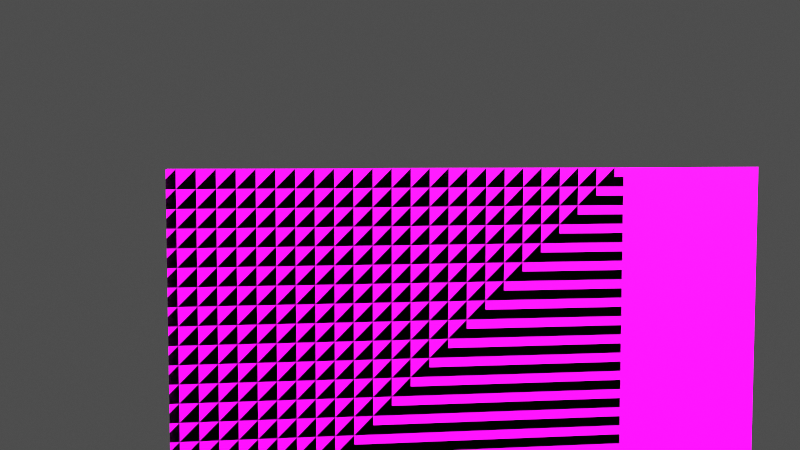 # Source: RY_PlayerRigBlend1.blend  (saved by Blender 4.3.34; exported with 4.5.12 LTS)
import bpy
from mathutils import Matrix  # noqa: F401  (used for matrix-valued properties, if any)

bpy.ops.wm.read_factory_settings(use_empty=True)
scene = bpy.context.scene
scene.name = 'Scene'

# ---- collections
col_new_stuff = bpy.data.collections.new('new stuff'); scene.collection.children.link(col_new_stuff)
col_old = bpy.data.collections.new('old'); scene.collection.children.link(col_old)

# ---- images (referenced by path relative to the original .blend; pixels are not part of the script)
import os
ASSET_DIR = os.environ.get("B2B_ASSET_DIR", "")  # directory of the original .blend (textures are referenced by path, not embedded)
HERE = os.path.dirname(os.path.abspath(__file__))  # packed textures are extracted next to this script under _unpacked/

def load_image(name, relpath, width, height, colorspace="sRGB"):
    """Load a texture the original file referenced (path relative to the .blend, or extracted next to this script)."""
    p = next((c for c in (os.path.join(HERE, relpath), os.path.join(ASSET_DIR, relpath)) if relpath and os.path.exists(c)), "")
    if p:
        img = bpy.data.images.load(p, check_existing=True)
        img.name = name
    else:  # same state as the original file: an image datablock whose file is absent (Cycles renders it pink)
        img = bpy.data.images.new(name, width, height)
        img.source = "FILE"
        img.filepath = "//" + (relpath or name)
    img.colorspace_settings.name = colorspace
    return img
img_city_exr_001 = load_image('city.exr.001', 'city.exr', 1024, 1024, 'Linear Rec.709')
img_courtyard_exr_001 = load_image('courtyard.exr.001', 'courtyard.exr', 1024, 1024, 'Linear Rec.709')
img_forest_exr_001 = load_image('forest.exr.001', 'forest.exr', 1024, 1024, 'Linear Rec.709')
img_interior_exr_001 = load_image('interior.exr.001', 'interior.exr', 1024, 1024, 'Linear Rec.709')
img_night_exr_001 = load_image('night.exr.001', 'night.exr', 1024, 1024, 'Linear Rec.709')
img_studio_exr_001 = load_image('studio.exr.001', 'studio.exr', 1024, 1024, 'Linear Rec.709')
img_sunrise_exr_001 = load_image('sunrise.exr.001', 'sunrise.exr', 1024, 1024, 'Linear Rec.709')
img_sunset_exr_001 = load_image('sunset.exr.001', 'sunset.exr', 1024, 1024, 'Linear Rec.709')
img_xavier_arm_png = load_image('Xavier-arm.png', 'Xavier-arm.png', 1024, 1024, 'sRGB')
img_xavier_body_png = load_image('Xavier-body.png', 'Xavier-body.png', 1024, 1024, 'sRGB')
img_xavier_head_png = load_image('Xavier-head.png', 'Xavier-head.png', 1024, 1024, 'sRGB')
img_blueryan_arm_png = load_image('blueRyan-arm.png', 'blueRyan-arm.png', 1024, 1024, 'sRGB')
img_blueryan_body_png = load_image('blueRyan-body.png', 'blueRyan-body.png', 1024, 1024, 'sRGB')
img_blueryan_head_png = load_image('blueRyan-head.png', 'blueRyan-head.png', 1024, 1024, 'sRGB')
img_cameron_arm_png = load_image('Cameron-arm.png', 'Cameron-arm.png', 1024, 1024, 'sRGB')
img_cameron_body_png = load_image('Cameron-body.png', 'Cameron-body.png', 1024, 1024, 'sRGB')
img_cameron_head_png = load_image('Cameron-head.png', 'Cameron-head.png', 1024, 1024, 'sRGB')
img_cameron_leg_left_png = load_image('Cameron-leg-left.png', 'Cameron-leg-left.png', 1024, 1024, 'sRGB')
img_cameron_leg_right_png = load_image('Cameron-leg-right.png', 'Cameron-leg-right.png', 1024, 1024, 'sRGB')
img_edgar_arm_png = load_image('edgar-arm.png', 'edgar-arm.png', 1024, 1024, 'sRGB')
img_edgar_body_png = load_image('edgar-body.png', 'edgar-body.png', 1024, 1024, 'sRGB')
img_edgar_head_png = load_image('edgar-head.png', 'edgar-head.png', 1024, 1024, 'sRGB')
img_jonathan_arm_png = load_image('Jonathan-arm.png', 'Jonathan-arm.png', 1024, 1024, 'sRGB')
img_jonathan_body_png = load_image('Jonathan-body.png', 'Jonathan-body.png', 1024, 1024, 'sRGB')
img_jonathan_head_png = load_image('Jonathan-head.png', 'Jonathan-head.png', 1024, 1024, 'sRGB')
img_luke_arm_png = load_image('Luke-arm.png', 'Luke-arm.png', 1024, 1024, 'sRGB')
img_luke_body_png = load_image('Luke-body.png', 'Luke-body.png', 1024, 1024, 'sRGB')
img_luke_head_png = load_image('Luke-head.png', 'Luke-head.png', 1024, 1024, 'sRGB')
img_redryan_arm_png = load_image('RedRyan-arm.png', 'RedRyan-arm.png', 1024, 1024, 'sRGB')
img_redryan_body_png = load_image('RedRyan-body.png', 'RedRyan-body.png', 1024, 1024, 'sRGB')
img_redryan_head_png = load_image('RedRyan-head.png', 'RedRyan-head.png', 1024, 1024, 'sRGB')
img_redryan_hand_png = load_image('RedRyan-Hand.png', 'RedRyan-Hand.png', 1024, 1024, 'sRGB')

# ---- materials (node trees are filled in below, after node groups)
mat_xavier_arm = bpy.data.materials.new('Xavier-arm')
mat_xavier_body = bpy.data.materials.new('Xavier-body')
mat_xavier_head = bpy.data.materials.new('Xavier-head')
mat_blueryan_arm = bpy.data.materials.new('blueRyan-arm')
mat_blueryan_body = bpy.data.materials.new('blueRyan-body')
mat_blueryan_head = bpy.data.materials.new('blueRyan-head')
mat_cameron_arm = bpy.data.materials.new('Cameron-arm')
mat_cameron_body = bpy.data.materials.new('Cameron-body')
mat_cameron_head = bpy.data.materials.new('Cameron-head')
mat_cameron_leg_left = bpy.data.materials.new('Cameron-leg-left')
mat_cameron_leg_right = bpy.data.materials.new('Cameron-leg-right')
mat_edgar_arm = bpy.data.materials.new('edgar-arm')
mat_edgar_body = bpy.data.materials.new('edgar-body')
mat_edgar_head = bpy.data.materials.new('edgar-head')
mat_jonathan_arm = bpy.data.materials.new('Jonathan-arm')
mat_jonathan_body = bpy.data.materials.new('Jonathan-body')
mat_jonathan_head = bpy.data.materials.new('Jonathan-head')
mat_luke_arm = bpy.data.materials.new('Luke-arm')
mat_luke_body = bpy.data.materials.new('Luke-body')
mat_luke_head = bpy.data.materials.new('Luke-head')
mat_redryan_arm = bpy.data.materials.new('RedRyan-arm')
mat_redryan_body = bpy.data.materials.new('RedRyan-body')
mat_redryan_head = bpy.data.materials.new('RedRyan-head')
mat_arm = bpy.data.materials.new('arm')
mat_face = bpy.data.materials.new('face')
mat_torso = bpy.data.materials.new('torso')

# ---- node groups
ng_changeworldshader = bpy.data.node_groups.new('ChangeWorldShader', 'ShaderNodeTree')
_s = ng_changeworldshader.interface.new_socket(name='Background', in_out='OUTPUT', socket_type='NodeSocketShader')
_s = ng_changeworldshader.interface.new_socket(name='TextureSwapLvls', in_out='INPUT', socket_type='NodeSocketVector')
_s.min_value = 0.0
_s.max_value = 1.0
_s = ng_changeworldshader.interface.new_socket(name='Vector', in_out='INPUT', socket_type='NodeSocketVector')
_s.hide_value = True
_s = ng_changeworldshader.interface.new_socket(name='UseEnvironment', in_out='INPUT', socket_type='NodeSocketFloat')
_s.subtype = 'FACTOR'
_s.min_value = 0.0
_s.max_value = 1.1
_s = ng_changeworldshader.interface.new_socket(name='BackgroundColour', in_out='INPUT', socket_type='NodeSocketColor')
_s = ng_changeworldshader.interface.new_socket(name='Strength', in_out='INPUT', socket_type='NodeSocketFloat')
_s.default_value = 1.0
_s.min_value = 0.0
_s.max_value = 1e+06
_s = ng_changeworldshader.interface.new_socket(name='UseDiffuse', in_out='INPUT', socket_type='NodeSocketFloat')
_s.default_value = 1.0
_s.min_value = 0.0
_s.max_value = 1.0
_N = ng_changeworldshader.nodes; _L = ng_changeworldshader.links
n0 = _N.new('ShaderNodeTexEnvironment'); n0.name = 'Environment Texture.008'; n0.location = (-400, 440)
n0.hide = True
n0.image = img_city_exr_001
n1 = _N.new('ShaderNodeTexEnvironment'); n1.name = 'Environment Texture.009'; n1.location = (-400, 400)
n1.hide = True
n1.image = img_courtyard_exr_001
n2 = _N.new('ShaderNodeTexEnvironment'); n2.name = 'Environment Texture.010'; n2.location = (-400, 360)
n2.hide = True
n2.image = img_forest_exr_001
n3 = _N.new('ShaderNodeTexEnvironment'); n3.name = 'Environment Texture.011'; n3.location = (-400, 320)
n3.hide = True
n3.image = img_interior_exr_001
n4 = _N.new('ShaderNodeTexEnvironment'); n4.name = 'Environment Texture.012'; n4.location = (-400, 280)
n4.hide = True
n4.image = img_night_exr_001
n5 = _N.new('ShaderNodeTexEnvironment'); n5.name = 'Environment Texture.013'; n5.location = (-400, 240)
n5.hide = True
n5.image = img_studio_exr_001
n6 = _N.new('ShaderNodeTexEnvironment'); n6.name = 'Environment Texture.014'; n6.location = (-400, 200)
n6.hide = True
n6.image = img_sunrise_exr_001
n7 = _N.new('ShaderNodeTexEnvironment'); n7.name = 'Environment Texture.015'; n7.location = (-400, 160)
n7.hide = True
n7.image = img_sunset_exr_001
n8 = _N.new('NodeGroupInput'); n8.name = 'Group Input'; n8.location = (-720, 380)
n9 = _N.new('ShaderNodeBackground'); n9.name = 'Background.008'; n9.location = (1000, 300)
n10 = _N.new('NodeReroute'); n10.name = 'Reroute'; n10.location = (-400, 80)
n10.width = 10
n10.socket_idname = 'NodeSocketFloat'
n11 = _N.new('NodeReroute'); n11.name = 'Reroute.004'; n11.location = (360, 80)
n11.width = 10
n11.socket_idname = 'NodeSocketFloat'
n12 = _N.new('NodeReroute'); n12.name = 'Reroute.010'; n12.location = (-480, 280)
n12.width = 10
n12.socket_idname = 'NodeSocketVector'
n13 = _N.new('ShaderNodeMix'); n13.name = 'Mix'; n13.location = (-20, 420)
n13.hide = True
n13.data_type = 'RGBA'
n14 = _N.new('ShaderNodeMix'); n14.name = 'Mix.001'; n14.location = (-20, 340)
n14.hide = True
n14.data_type = 'RGBA'
n15 = _N.new('ShaderNodeMix'); n15.name = 'Mix.002'; n15.location = (220, 380)
n15.hide = True
n15.data_type = 'RGBA'
n16 = _N.new('ShaderNodeMix'); n16.name = 'Mix.004'; n16.location = (-20, 180)
n16.hide = True
n16.data_type = 'RGBA'
n17 = _N.new('ShaderNodeMix'); n17.name = 'Mix.005'; n17.location = (220, 220)
n17.hide = True
n17.data_type = 'RGBA'
n18 = _N.new('ShaderNodeMix'); n18.name = 'Mix.006'; n18.location = (420, 300)
n18.hide = True
n18.data_type = 'RGBA'
n19 = _N.new('ShaderNodeMix'); n19.name = 'Mix.003'; n19.location = (-20, 260)
n19.hide = True
n19.data_type = 'RGBA'
n20 = _N.new('NodeGroupOutput'); n20.name = 'Group Output'; n20.location = (1180, 300)
n21 = _N.new('NodeReroute'); n21.name = 'Reroute.018'; n21.location = (120, 480)
n21.width = 10
n21.socket_idname = 'NodeSocketFloat'
n22 = _N.new('NodeReroute'); n22.name = 'Reroute.021'; n22.location = (360, 500)
n22.width = 10
n22.socket_idname = 'NodeSocketFloat'
n23 = _N.new('NodeReroute'); n23.name = 'Reroute.022'; n23.location = (-160, 460)
n23.width = 10
n23.socket_idname = 'NodeSocketFloat'
n24 = _N.new('NodeReroute'); n24.name = 'Reroute.025'; n24.location = (160, 300)
n24.width = 10
n24.socket_idname = 'NodeSocketFloat'
n25 = _N.new('NodeReroute'); n25.name = 'Reroute.026'; n25.location = (-100, 300)
n25.width = 10
n25.socket_idname = 'NodeSocketFloat'
n26 = _N.new('NodeReroute'); n26.name = 'Reroute.005'; n26.location = (-400, 100)
n26.width = 10
n27 = _N.new('NodeReroute'); n27.name = 'Reroute.014'; n27.location = (360, 100)
n27.width = 10
n28 = _N.new('ShaderNodeMath'); n28.name = 'Math'; n28.location = (440, 260)
n28.hide = True
n28.operation = 'GREATER_THAN'
n28.inputs[1].default_value = 1.0
n29 = _N.new('NodeReroute'); n29.name = 'Reroute.016'; n29.location = (-400, 120)
n29.width = 10
n29.socket_idname = 'NodeSocketFloatFactor'
n30 = _N.new('NodeReroute'); n30.name = 'Reroute.017'; n30.location = (360, 120)
n30.width = 10
n30.socket_idname = 'NodeSocketFloatFactor'
n31 = _N.new('ShaderNodeMix'); n31.name = 'Mix.008'; n31.location = (820, 260)
n31.label = 'useHDRIorRGB'
n31.hide = True
n31.data_type = 'RGBA'
n32 = _N.new('ShaderNodeLightPath'); n32.name = 'Light Path.001'; n32.location = (440, 220)
n32.hide = True
n33 = _N.new('ShaderNodeMix'); n33.name = 'Mix.009'; n33.location = (640, 220)
n33.hide = True
n33.data_type = 'RGBA'
n34 = _N.new('ShaderNodeSeparateXYZ'); n34.name = 'Separate XYZ'; n34.location = (-400, 500)
n34.hide = True
_L.new(n12.outputs[0], n0.inputs[0])
_L.new(n12.outputs[0], n2.inputs[0])
_L.new(n12.outputs[0], n4.inputs[0])
_L.new(n12.outputs[0], n5.inputs[0])
_L.new(n12.outputs[0], n6.inputs[0])
_L.new(n12.outputs[0], n7.inputs[0])
_L.new(n10.outputs[0], n11.inputs[0])
_L.new(n8.outputs[4], n10.inputs[0])
_L.new(n8.outputs[1], n12.inputs[0])
_L.new(n12.outputs[0], n1.inputs[0])
_L.new(n12.outputs[0], n3.inputs[0])
_L.new(n9.outputs[0], n20.inputs[0])
_L.new(n0.outputs[0], n13.inputs[6])
_L.new(n1.outputs[0], n13.inputs[7])
_L.new(n2.outputs[0], n14.inputs[6])
_L.new(n3.outputs[0], n14.inputs[7])
_L.new(n4.outputs[0], n19.inputs[6])
_L.new(n5.outputs[0], n19.inputs[7])
_L.new(n6.outputs[0], n16.inputs[6])
_L.new(n7.outputs[0], n16.inputs[7])
_L.new(n13.outputs[2], n15.inputs[6])
_L.new(n14.outputs[2], n15.inputs[7])
_L.new(n19.outputs[2], n17.inputs[6])
_L.new(n16.outputs[2], n17.inputs[7])
_L.new(n15.outputs[2], n18.inputs[6])
_L.new(n17.outputs[2], n18.inputs[7])
_L.new(n22.outputs[0], n18.inputs[0])
_L.new(n21.outputs[0], n24.inputs[0])
_L.new(n23.outputs[0], n25.inputs[0])
_L.new(n25.outputs[0], n13.inputs[0])
_L.new(n25.outputs[0], n14.inputs[0])
_L.new(n25.outputs[0], n19.inputs[0])
_L.new(n25.outputs[0], n16.inputs[0])
_L.new(n24.outputs[0], n15.inputs[0])
_L.new(n24.outputs[0], n17.inputs[0])
_L.new(n8.outputs[3], n26.inputs[0])
_L.new(n26.outputs[0], n27.inputs[0])
_L.new(n8.outputs[2], n29.inputs[0])
_L.new(n30.outputs[0], n28.inputs[0])
_L.new(n29.outputs[0], n30.inputs[0])
_L.new(n28.outputs[0], n31.inputs[0])
_L.new(n18.outputs[2], n31.inputs[6])
_L.new(n32.outputs[0], n33.inputs[0])
_L.new(n33.outputs[2], n31.inputs[7])
_L.new(n31.outputs[2], n9.inputs[0])
_L.new(n11.outputs[0], n9.inputs[1])
_L.new(n18.outputs[2], n33.inputs[6])
_L.new(n27.outputs[0], n33.inputs[7])
_L.new(n34.outputs[2], n23.inputs[0])
_L.new(n34.outputs[1], n21.inputs[0])
_L.new(n34.outputs[0], n22.inputs[0])
_L.new(n8.outputs[0], n34.inputs[0])
n20.is_active_output = True

# ---- material node trees
mat_xavier_arm.use_nodes = True; mat_xavier_arm.node_tree.nodes.clear()
_N = mat_xavier_arm.node_tree.nodes; _L = mat_xavier_arm.node_tree.links
n0 = _N.new('ShaderNodeOutputMaterial'); n0.name = 'Material Output'; n0.location = (300, 300)
n1 = _N.new('ShaderNodeTexImage'); n1.name = 'Image Texture'; n1.location = (-200, 300)
n1.image = img_xavier_arm_png
n1.interpolation = 'Closest'
n1.extension = 'CLIP'
n2 = _N.new('ShaderNodeBsdfPrincipled'); n2.name = 'Principled BSDF'; n2.location = (0, 300)
_L.new(n1.outputs[0], n2.inputs[0])
_L.new(n1.outputs[1], n2.inputs[4])
_L.new(n2.outputs[0], n0.inputs[0])
n0.is_active_output = True
mat_xavier_body.use_nodes = True; mat_xavier_body.node_tree.nodes.clear()
_N = mat_xavier_body.node_tree.nodes; _L = mat_xavier_body.node_tree.links
n0 = _N.new('ShaderNodeOutputMaterial'); n0.name = 'Material Output'; n0.location = (300, 300)
n1 = _N.new('ShaderNodeTexImage'); n1.name = 'Image Texture'; n1.location = (-200, 300)
n1.image = img_xavier_body_png
n1.interpolation = 'Closest'
n1.extension = 'CLIP'
n2 = _N.new('ShaderNodeBsdfPrincipled'); n2.name = 'Principled BSDF'; n2.location = (0, 300)
_L.new(n1.outputs[0], n2.inputs[0])
_L.new(n1.outputs[1], n2.inputs[4])
_L.new(n2.outputs[0], n0.inputs[0])
n0.is_active_output = True
mat_xavier_head.use_nodes = True; mat_xavier_head.node_tree.nodes.clear()
_N = mat_xavier_head.node_tree.nodes; _L = mat_xavier_head.node_tree.links
n0 = _N.new('ShaderNodeOutputMaterial'); n0.name = 'Material Output'; n0.location = (323, 300)
n1 = _N.new('ShaderNodeTexImage'); n1.name = 'Image Texture'; n1.location = (-200, 300)
n1.image = img_xavier_head_png
n1.interpolation = 'Closest'
n1.extension = 'CLIP'
n2 = _N.new('ShaderNodeBsdfPrincipled'); n2.name = 'Principled BSDF'; n2.location = (0, 300)
_L.new(n1.outputs[0], n2.inputs[0])
_L.new(n1.outputs[1], n2.inputs[4])
_L.new(n2.outputs[0], n0.inputs[0])
n0.is_active_output = True
mat_blueryan_arm.use_nodes = True; mat_blueryan_arm.node_tree.nodes.clear()
_N = mat_blueryan_arm.node_tree.nodes; _L = mat_blueryan_arm.node_tree.links
n0 = _N.new('ShaderNodeOutputMaterial'); n0.name = 'Material Output'; n0.location = (323, 300)
n1 = _N.new('ShaderNodeTexImage'); n1.name = 'Image Texture'; n1.location = (-257, 300)
n1.image = img_blueryan_arm_png
n1.interpolation = 'Closest'
n1.extension = 'CLIP'
n2 = _N.new('ShaderNodeBsdfPrincipled'); n2.name = 'Principled BSDF'; n2.location = (33, 300)
_L.new(n1.outputs[0], n2.inputs[0])
_L.new(n1.outputs[1], n2.inputs[4])
_L.new(n2.outputs[0], n0.inputs[0])
n0.is_active_output = True
mat_blueryan_body.use_nodes = True; mat_blueryan_body.node_tree.nodes.clear()
_N = mat_blueryan_body.node_tree.nodes; _L = mat_blueryan_body.node_tree.links
n0 = _N.new('ShaderNodeOutputMaterial'); n0.name = 'Material Output'; n0.location = (300, 300)
n1 = _N.new('ShaderNodeTexImage'); n1.name = 'Image Texture'; n1.location = (-200, 300)
n1.image = img_blueryan_body_png
n1.interpolation = 'Closest'
n1.extension = 'CLIP'
n2 = _N.new('ShaderNodeBsdfPrincipled'); n2.name = 'Principled BSDF'; n2.location = (0, 300)
_L.new(n1.outputs[0], n2.inputs[0])
_L.new(n1.outputs[1], n2.inputs[4])
_L.new(n2.outputs[0], n0.inputs[0])
n0.is_active_output = True
mat_blueryan_head.use_nodes = True; mat_blueryan_head.node_tree.nodes.clear()
_N = mat_blueryan_head.node_tree.nodes; _L = mat_blueryan_head.node_tree.links
n0 = _N.new('ShaderNodeOutputMaterial'); n0.name = 'Material Output'; n0.location = (323, 300)
n1 = _N.new('ShaderNodeTexImage'); n1.name = 'Image Texture'; n1.location = (-200, 300)
n1.image = img_blueryan_head_png
n1.interpolation = 'Closest'
n1.extension = 'CLIP'
n2 = _N.new('ShaderNodeBsdfPrincipled'); n2.name = 'Principled BSDF'; n2.location = (0, 300)
_L.new(n1.outputs[0], n2.inputs[0])
_L.new(n1.outputs[1], n2.inputs[4])
_L.new(n2.outputs[0], n0.inputs[0])
n0.is_active_output = True
mat_cameron_arm.use_nodes = True; mat_cameron_arm.node_tree.nodes.clear()
_N = mat_cameron_arm.node_tree.nodes; _L = mat_cameron_arm.node_tree.links
n0 = _N.new('ShaderNodeOutputMaterial'); n0.name = 'Material Output'; n0.location = (300, 300)
n1 = _N.new('ShaderNodeTexImage'); n1.name = 'Image Texture'; n1.location = (-200, 300)
n1.image = img_cameron_arm_png
n1.interpolation = 'Closest'
n1.extension = 'CLIP'
n2 = _N.new('ShaderNodeBsdfPrincipled'); n2.name = 'Principled BSDF'; n2.location = (0, 300)
_L.new(n1.outputs[0], n2.inputs[0])
_L.new(n1.outputs[1], n2.inputs[4])
_L.new(n2.outputs[0], n0.inputs[0])
n0.is_active_output = True
mat_cameron_body.use_nodes = True; mat_cameron_body.node_tree.nodes.clear()
_N = mat_cameron_body.node_tree.nodes; _L = mat_cameron_body.node_tree.links
n0 = _N.new('ShaderNodeOutputMaterial'); n0.name = 'Material Output'; n0.location = (323, 300)
n1 = _N.new('ShaderNodeTexImage'); n1.name = 'Image Texture'; n1.location = (-257, 300)
n1.image = img_cameron_body_png
n1.interpolation = 'Closest'
n1.extension = 'CLIP'
n2 = _N.new('ShaderNodeBsdfPrincipled'); n2.name = 'Principled BSDF'; n2.location = (33, 300)
_L.new(n1.outputs[0], n2.inputs[0])
_L.new(n1.outputs[1], n2.inputs[4])
_L.new(n2.outputs[0], n0.inputs[0])
n0.is_active_output = True
mat_cameron_head.use_nodes = True; mat_cameron_head.node_tree.nodes.clear()
_N = mat_cameron_head.node_tree.nodes; _L = mat_cameron_head.node_tree.links
n0 = _N.new('ShaderNodeOutputMaterial'); n0.name = 'Material Output'; n0.location = (300, 300)
n1 = _N.new('ShaderNodeTexImage'); n1.name = 'Image Texture'; n1.location = (-200, 300)
n1.image = img_cameron_head_png
n1.interpolation = 'Closest'
n1.extension = 'CLIP'
n2 = _N.new('ShaderNodeBsdfPrincipled'); n2.name = 'Principled BSDF'; n2.location = (0, 300)
_L.new(n1.outputs[0], n2.inputs[0])
_L.new(n1.outputs[1], n2.inputs[4])
_L.new(n2.outputs[0], n0.inputs[0])
n0.is_active_output = True
mat_cameron_leg_left.use_nodes = True; mat_cameron_leg_left.node_tree.nodes.clear()
_N = mat_cameron_leg_left.node_tree.nodes; _L = mat_cameron_leg_left.node_tree.links
n0 = _N.new('ShaderNodeOutputMaterial'); n0.name = 'Material Output'; n0.location = (300, 300)
n1 = _N.new('ShaderNodeTexImage'); n1.name = 'Image Texture'; n1.location = (-200, 300)
n1.image = img_cameron_leg_left_png
n1.interpolation = 'Closest'
n1.extension = 'CLIP'
n2 = _N.new('ShaderNodeBsdfPrincipled'); n2.name = 'Principled BSDF'; n2.location = (0, 300)
_L.new(n1.outputs[0], n2.inputs[0])
_L.new(n1.outputs[1], n2.inputs[4])
_L.new(n2.outputs[0], n0.inputs[0])
n0.is_active_output = True
mat_cameron_leg_right.use_nodes = True; mat_cameron_leg_right.node_tree.nodes.clear()
_N = mat_cameron_leg_right.node_tree.nodes; _L = mat_cameron_leg_right.node_tree.links
n0 = _N.new('ShaderNodeOutputMaterial'); n0.name = 'Material Output'; n0.location = (300, 300)
n1 = _N.new('ShaderNodeTexImage'); n1.name = 'Image Texture'; n1.location = (-200, 300)
n1.image = img_cameron_leg_right_png
n1.interpolation = 'Closest'
n1.extension = 'CLIP'
n2 = _N.new('ShaderNodeBsdfPrincipled'); n2.name = 'Principled BSDF'; n2.location = (0, 300)
_L.new(n1.outputs[0], n2.inputs[0])
_L.new(n1.outputs[1], n2.inputs[4])
_L.new(n2.outputs[0], n0.inputs[0])
n0.is_active_output = True
mat_edgar_arm.use_nodes = True; mat_edgar_arm.node_tree.nodes.clear()
_N = mat_edgar_arm.node_tree.nodes; _L = mat_edgar_arm.node_tree.links
n0 = _N.new('ShaderNodeOutputMaterial'); n0.name = 'Material Output'; n0.location = (300, 300)
n1 = _N.new('ShaderNodeTexImage'); n1.name = 'Image Texture'; n1.location = (-200, 300)
n1.image = img_edgar_arm_png
n1.interpolation = 'Closest'
n1.extension = 'CLIP'
n2 = _N.new('ShaderNodeBsdfPrincipled'); n2.name = 'Principled BSDF'; n2.location = (0, 300)
_L.new(n1.outputs[0], n2.inputs[0])
_L.new(n1.outputs[1], n2.inputs[4])
_L.new(n2.outputs[0], n0.inputs[0])
n0.is_active_output = True
mat_edgar_body.use_nodes = True; mat_edgar_body.node_tree.nodes.clear()
_N = mat_edgar_body.node_tree.nodes; _L = mat_edgar_body.node_tree.links
n0 = _N.new('ShaderNodeOutputMaterial'); n0.name = 'Material Output'; n0.location = (300, 300)
n1 = _N.new('ShaderNodeTexImage'); n1.name = 'Image Texture'; n1.location = (-200, 300)
n1.image = img_edgar_body_png
n1.interpolation = 'Closest'
n1.extension = 'CLIP'
n2 = _N.new('ShaderNodeBsdfPrincipled'); n2.name = 'Principled BSDF'; n2.location = (0, 300)
_L.new(n1.outputs[0], n2.inputs[0])
_L.new(n1.outputs[1], n2.inputs[4])
_L.new(n2.outputs[0], n0.inputs[0])
n0.is_active_output = True
mat_edgar_head.use_nodes = True; mat_edgar_head.node_tree.nodes.clear()
_N = mat_edgar_head.node_tree.nodes; _L = mat_edgar_head.node_tree.links
n0 = _N.new('ShaderNodeOutputMaterial'); n0.name = 'Material Output'; n0.location = (263, 300)
n1 = _N.new('ShaderNodeTexImage'); n1.name = 'Image Texture'; n1.location = (-200, 300)
n1.image = img_edgar_head_png
n1.interpolation = 'Closest'
n1.extension = 'CLIP'
n2 = _N.new('ShaderNodeBsdfPrincipled'); n2.name = 'Principled BSDF'; n2.location = (0, 300)
_L.new(n1.outputs[0], n2.inputs[0])
_L.new(n1.outputs[1], n2.inputs[4])
_L.new(n2.outputs[0], n0.inputs[0])
n0.is_active_output = True
mat_jonathan_arm.use_nodes = True; mat_jonathan_arm.node_tree.nodes.clear()
_N = mat_jonathan_arm.node_tree.nodes; _L = mat_jonathan_arm.node_tree.links
n0 = _N.new('ShaderNodeOutputMaterial'); n0.name = 'Material Output'; n0.location = (300, 300)
n1 = _N.new('ShaderNodeTexImage'); n1.name = 'Image Texture'; n1.location = (-200, 300)
n1.image = img_jonathan_arm_png
n1.interpolation = 'Closest'
n1.extension = 'CLIP'
n2 = _N.new('ShaderNodeBsdfPrincipled'); n2.name = 'Principled BSDF'; n2.location = (0, 300)
_L.new(n1.outputs[0], n2.inputs[0])
_L.new(n1.outputs[1], n2.inputs[4])
_L.new(n2.outputs[0], n0.inputs[0])
n0.is_active_output = True
mat_jonathan_body.use_nodes = True; mat_jonathan_body.node_tree.nodes.clear()
_N = mat_jonathan_body.node_tree.nodes; _L = mat_jonathan_body.node_tree.links
n0 = _N.new('ShaderNodeOutputMaterial'); n0.name = 'Material Output'; n0.location = (300, 300)
n1 = _N.new('ShaderNodeTexImage'); n1.name = 'Image Texture'; n1.location = (-200, 300)
n1.image = img_jonathan_body_png
n1.interpolation = 'Closest'
n1.extension = 'CLIP'
n2 = _N.new('ShaderNodeBsdfPrincipled'); n2.name = 'Principled BSDF'; n2.location = (0, 300)
_L.new(n1.outputs[0], n2.inputs[0])
_L.new(n1.outputs[1], n2.inputs[4])
_L.new(n2.outputs[0], n0.inputs[0])
n0.is_active_output = True
mat_jonathan_head.use_nodes = True; mat_jonathan_head.node_tree.nodes.clear()
_N = mat_jonathan_head.node_tree.nodes; _L = mat_jonathan_head.node_tree.links
n0 = _N.new('ShaderNodeOutputMaterial'); n0.name = 'Material Output'; n0.location = (323, 300)
n1 = _N.new('ShaderNodeTexImage'); n1.name = 'Image Texture'; n1.location = (-200, 300)
n1.image = img_jonathan_head_png
n1.interpolation = 'Closest'
n1.extension = 'CLIP'
n2 = _N.new('ShaderNodeBsdfPrincipled'); n2.name = 'Principled BSDF'; n2.location = (0, 300)
_L.new(n1.outputs[0], n2.inputs[0])
_L.new(n1.outputs[1], n2.inputs[4])
_L.new(n2.outputs[0], n0.inputs[0])
n0.is_active_output = True
mat_luke_arm.use_nodes = True; mat_luke_arm.node_tree.nodes.clear()
_N = mat_luke_arm.node_tree.nodes; _L = mat_luke_arm.node_tree.links
n0 = _N.new('ShaderNodeOutputMaterial'); n0.name = 'Material Output'; n0.location = (300, 300)
n1 = _N.new('ShaderNodeTexImage'); n1.name = 'Image Texture'; n1.location = (-200, 300)
n1.image = img_luke_arm_png
n1.interpolation = 'Closest'
n1.extension = 'CLIP'
n2 = _N.new('ShaderNodeBsdfPrincipled'); n2.name = 'Principled BSDF'; n2.location = (0, 300)
_L.new(n1.outputs[0], n2.inputs[0])
_L.new(n1.outputs[1], n2.inputs[4])
_L.new(n2.outputs[0], n0.inputs[0])
n0.is_active_output = True
mat_luke_body.use_nodes = True; mat_luke_body.node_tree.nodes.clear()
_N = mat_luke_body.node_tree.nodes; _L = mat_luke_body.node_tree.links
n0 = _N.new('ShaderNodeOutputMaterial'); n0.name = 'Material Output'; n0.location = (243, 280)
n1 = _N.new('ShaderNodeTexImage'); n1.name = 'Image Texture'; n1.location = (-337, 280)
n1.image = img_luke_body_png
n1.interpolation = 'Closest'
n1.extension = 'CLIP'
n2 = _N.new('ShaderNodeBsdfPrincipled'); n2.name = 'Principled BSDF'; n2.location = (-47, 280)
_L.new(n1.outputs[0], n2.inputs[0])
_L.new(n1.outputs[1], n2.inputs[4])
_L.new(n2.outputs[0], n0.inputs[0])
n0.is_active_output = True
mat_luke_head.use_nodes = True; mat_luke_head.node_tree.nodes.clear()
_N = mat_luke_head.node_tree.nodes; _L = mat_luke_head.node_tree.links
n0 = _N.new('ShaderNodeOutputMaterial'); n0.name = 'Material Output'; n0.location = (300, 300)
n1 = _N.new('ShaderNodeTexImage'); n1.name = 'Image Texture'; n1.location = (-200, 300)
n1.image = img_luke_head_png
n1.interpolation = 'Closest'
n1.extension = 'CLIP'
n2 = _N.new('ShaderNodeBsdfPrincipled'); n2.name = 'Principled BSDF'; n2.location = (0, 300)
_L.new(n1.outputs[0], n2.inputs[0])
_L.new(n1.outputs[1], n2.inputs[4])
_L.new(n2.outputs[0], n0.inputs[0])
n0.is_active_output = True
mat_redryan_arm.use_nodes = True; mat_redryan_arm.node_tree.nodes.clear()
_N = mat_redryan_arm.node_tree.nodes; _L = mat_redryan_arm.node_tree.links
n0 = _N.new('ShaderNodeOutputMaterial'); n0.name = 'Material Output'; n0.location = (323, 300)
n1 = _N.new('ShaderNodeTexImage'); n1.name = 'Image Texture'; n1.location = (-200, 300)
n1.image = img_redryan_arm_png
n1.interpolation = 'Closest'
n1.extension = 'CLIP'
n2 = _N.new('ShaderNodeBsdfPrincipled'); n2.name = 'Principled BSDF'; n2.location = (0, 300)
_L.new(n1.outputs[0], n2.inputs[0])
_L.new(n1.outputs[1], n2.inputs[4])
_L.new(n2.outputs[0], n0.inputs[0])
n0.is_active_output = True
mat_redryan_body.use_nodes = True; mat_redryan_body.node_tree.nodes.clear()
_N = mat_redryan_body.node_tree.nodes; _L = mat_redryan_body.node_tree.links
n0 = _N.new('ShaderNodeOutputMaterial'); n0.name = 'Material Output'; n0.location = (323, 300)
n1 = _N.new('ShaderNodeTexImage'); n1.name = 'Image Texture'; n1.location = (-200, 300)
n1.image = img_redryan_body_png
n1.interpolation = 'Closest'
n1.extension = 'CLIP'
n2 = _N.new('ShaderNodeBsdfPrincipled'); n2.name = 'Principled BSDF'; n2.location = (0, 300)
_L.new(n1.outputs[0], n2.inputs[0])
_L.new(n1.outputs[1], n2.inputs[4])
_L.new(n2.outputs[0], n0.inputs[0])
n0.is_active_output = True
mat_redryan_head.use_nodes = True; mat_redryan_head.node_tree.nodes.clear()
_N = mat_redryan_head.node_tree.nodes; _L = mat_redryan_head.node_tree.links
n0 = _N.new('ShaderNodeOutputMaterial'); n0.name = 'Material Output'; n0.location = (323, 300)
n1 = _N.new('ShaderNodeTexImage'); n1.name = 'Image Texture'; n1.location = (-200, 300)
n1.image = img_redryan_head_png
n1.interpolation = 'Closest'
n1.extension = 'CLIP'
n2 = _N.new('ShaderNodeBsdfPrincipled'); n2.name = 'Principled BSDF'; n2.location = (0, 300)
_L.new(n1.outputs[0], n2.inputs[0])
_L.new(n1.outputs[1], n2.inputs[4])
_L.new(n2.outputs[0], n0.inputs[0])
n0.is_active_output = True
mat_arm.use_nodes = True; mat_arm.node_tree.nodes.clear()
_N = mat_arm.node_tree.nodes; _L = mat_arm.node_tree.links
n0 = _N.new('ShaderNodeBsdfPrincipled'); n0.name = 'Principled BSDF'; n0.location = (10, 300)
n1 = _N.new('ShaderNodeOutputMaterial'); n1.name = 'Material Output'; n1.location = (300, 300)
n2 = _N.new('ShaderNodeTexImage'); n2.name = 'Image Texture'; n2.location = (-270, 260)
n2.image = img_redryan_hand_png
n2.interpolation = 'Closest'
n3 = _N.new('ShaderNodeMapping'); n3.name = 'Mapping'; n3.location = (-450, 260)
n4 = _N.new('ShaderNodeTexCoord'); n4.name = 'Texture Coordinate'; n4.location = (-630, 260)
_L.new(n0.outputs[0], n1.inputs[0])
_L.new(n2.outputs[0], n0.inputs[0])
_L.new(n3.outputs[0], n2.inputs[0])
_L.new(n4.outputs[2], n3.inputs[0])
_L.new(n2.outputs[1], n0.inputs[4])
n1.is_active_output = True
mat_face.use_nodes = True; mat_face.node_tree.nodes.clear()
_N = mat_face.node_tree.nodes; _L = mat_face.node_tree.links
n0 = _N.new('ShaderNodeBsdfPrincipled'); n0.name = 'Principled BSDF'; n0.location = (10, 300)
n1 = _N.new('ShaderNodeOutputMaterial'); n1.name = 'Material Output'; n1.location = (300, 300)
n2 = _N.new('ShaderNodeTexImage'); n2.name = 'Image Texture'; n2.location = (-270, 260)
n2.image = img_redryan_head_png
n2.interpolation = 'Closest'
n3 = _N.new('ShaderNodeMapping'); n3.name = 'Mapping'; n3.location = (-450, 260)
n4 = _N.new('ShaderNodeTexCoord'); n4.name = 'Texture Coordinate'; n4.location = (-630, 260)
_L.new(n0.outputs[0], n1.inputs[0])
_L.new(n2.outputs[0], n0.inputs[0])
_L.new(n3.outputs[0], n2.inputs[0])
_L.new(n4.outputs[2], n3.inputs[0])
_L.new(n2.outputs[1], n0.inputs[4])
n1.is_active_output = True
mat_torso.use_nodes = True; mat_torso.node_tree.nodes.clear()
_N = mat_torso.node_tree.nodes; _L = mat_torso.node_tree.links
n0 = _N.new('ShaderNodeBsdfPrincipled'); n0.name = 'Principled BSDF'; n0.location = (10, 300)
n1 = _N.new('ShaderNodeOutputMaterial'); n1.name = 'Material Output'; n1.location = (300, 300)
n2 = _N.new('ShaderNodeTexImage'); n2.name = 'Image Texture'; n2.location = (-270, 260)
n2.image = img_redryan_body_png
n2.interpolation = 'Closest'
n3 = _N.new('ShaderNodeMapping'); n3.name = 'Mapping'; n3.location = (-450, 260)
n4 = _N.new('ShaderNodeTexCoord'); n4.name = 'Texture Coordinate'; n4.location = (-630, 260)
_L.new(n0.outputs[0], n1.inputs[0])
_L.new(n2.outputs[0], n0.inputs[0])
_L.new(n3.outputs[0], n2.inputs[0])
_L.new(n4.outputs[2], n3.inputs[0])
_L.new(n2.outputs[1], n0.inputs[4])
n1.is_active_output = True

# ---- world
world_world = bpy.data.worlds.new('World'); scene.world = world_world
world_world.use_nodes = True; world_world.node_tree.nodes.clear()
_N = world_world.node_tree.nodes; _L = world_world.node_tree.links
n0 = _N.new('ShaderNodeGroup'); n0.name = 'Group'; n0.location = (391, -190)
n0.label = 'ChangeWorldShader'
n0.width = 230
n0.node_tree = ng_changeworldshader
n0.inputs[0].default_value = (0.0, 0.0, 0.0)
n0.inputs[2].default_value = 1.1
n0.inputs[5].default_value = 1.0
n1 = _N.new('ShaderNodeOutputWorld'); n1.name = 'World Output'; n1.location = (670, -170)
n2 = _N.new('ShaderNodeValue'); n2.name = 'Value'; n2.location = (50, -410)
n2.label = 'background brightness'
n2.width = 236
n2.outputs[0].default_value = 0.75
n3 = _N.new('ShaderNodeMapping'); n3.name = 'Mapping'; n3.location = (210, -30)
n4 = _N.new('ShaderNodeTexCoord'); n4.name = 'Texture Coordinate'; n4.location = (30, -50)
n5 = _N.new('ShaderNodeRGB'); n5.name = 'RGB'; n5.location = (30, -190)
n5.outputs[0].default_value = (0.1, 0.1, 0.1, 1.0)
n6 = _N.new('NodeReroute'); n6.name = 'Reroute'; n6.location = (210, -390)
n6.width = 16
n7 = _N.new('NodeFrame'); n7.name = 'Frame'; n7.location = (30, -40)
n7.width = 841
n8 = _N.new('NodeFrame'); n8.name = 'Frame.001'; n8.location = (30, -40)
n8.label = 'night = 100 // studio = 101'
n8.width = 962
n9 = _N.new('NodeFrame'); n9.name = 'Frame.002'; n9.location = (30, -40)
n9.label = 'forest = 010 // interior = 011'
n9.width = 1022
n10 = _N.new('NodeFrame'); n10.name = 'Frame.003'; n10.location = (-72, 510)
n10.label = 'city = 000 // courtyard = 001'
n10.width = 1083
n11 = _N.new('NodeFrame'); n11.name = 'Frame.004'; n11.location = (30, -40)
n11.label = 'sunrise = 110 // sunset = 111'
n11.width = 901
n0.parent = n7
n1.parent = n7
n2.parent = n7
n3.parent = n7
n4.parent = n7
n5.parent = n7
n6.parent = n7
n7.parent = n11
n8.parent = n9
n9.parent = n10
n11.parent = n8
_L.new(n3.outputs[0], n0.inputs[1])
_L.new(n0.outputs[0], n1.inputs[0])
_L.new(n2.outputs[0], n0.inputs[4])
_L.new(n4.outputs[0], n3.inputs[0])
_L.new(n5.outputs[0], n6.inputs[0])
_L.new(n6.outputs[0], n0.inputs[3])
n1.is_active_output = True
world_world.color = (0.25, 0.25, 0.25)
world_world.sun_shadow_maximum_resolution = 0.0001
world_world.sun_shadow_filter_radius = 0.0
world_world.use_sun_shadow_jitter = True
world_world.sun_shadow_jitter_overblur = 0.0

# ---- cameras
cam_camera = bpy.data.cameras.new('Camera')

# ---- meshes
me_player_arm_r = bpy.data.meshes.new('Player_Arm_R')
me_player_arm_r.from_pydata([(-0.5, 2.186e-08, -0.5), (0.5, 2.186e-08, -0.5), (-0.5, -2.186e-08, 0.5), (0.5, -2.186e-08, 0.5)], [], [(0, 1, 3, 2)])
_uv = me_player_arm_r.uv_layers.new(name='UVMap')
_uv.uv.foreach_set('vector', [0.0, 0.0, 1.0, 0.0, 1.0, 1.0, 0.0, 1.0])
me_player_arm_r.materials.append(mat_xavier_arm)
me_player_arm_r.update()
me_player_body = bpy.data.meshes.new('Player_Body')
me_player_body.from_pydata([(-0.5, -2.186e-08, 0.5), (0.5, -2.186e-08, 0.5), (-0.5, 2.003e-08, -0.4583), (0.5, 2.003e-08, -0.4583)], [], [(2, 3, 1, 0)])
_uv = me_player_body.uv_layers.new(name='UVMap')
_uv.uv.foreach_set('vector', [0.0, 0.04167, 1.0, 0.04167, 1.0, 1.0, 0.0, 1.0])
me_player_body.materials.append(mat_xavier_body)
me_player_body.update()
me_player_head_infront = bpy.data.meshes.new('Player_Head_InFront')
me_player_head_infront.from_pydata([(-0.5, 2.186e-08, -0.5), (0.5, 2.186e-08, -0.5), (-0.5, -2.186e-08, 0.5), (0.5, -2.186e-08, 0.5)], [], [(0, 1, 3, 2)])
_uv = me_player_head_infront.uv_layers.new(name='UVMap')
_uv.uv.foreach_set('vector', [0.0, 0.0, 1.0, 0.0, 1.0, 1.0, 0.0, 1.0])
me_player_head_infront.materials.append(mat_xavier_head)
me_player_head_infront.update()
me_player_arm_l = bpy.data.meshes.new('Player_Arm_L')
me_player_arm_l.from_pydata([(-0.5, 2.186e-08, -0.5), (0.5, 2.186e-08, -0.5), (-0.5, -2.186e-08, 0.5), (0.5, -2.186e-08, 0.5)], [], [(0, 1, 3, 2)])
_uv = me_player_arm_l.uv_layers.new(name='UVMap')
_uv.uv.foreach_set('vector', [0.0, 0.0, 1.0, 0.0, 1.0, 1.0, 0.0, 1.0])
me_player_arm_l.materials.append(mat_xavier_arm)
me_player_arm_l.update()
me_player_leg_r = bpy.data.meshes.new('Player_Leg_R')
me_player_leg_r.from_pydata([(-0.5, 2.186e-08, -0.5), (-0.5, 2.003e-08, -0.4283), (0.0, 2.186e-08, -0.5), (0.0, 2.003e-08, -0.4283)], [], [(0, 2, 3, 1)])
_uv = me_player_leg_r.uv_layers.new(name='UVMap')
_uv.uv.foreach_set('vector', [0.0, 0.0, 0.5, 0.0, 0.5, 0.04167, 0.0, 0.04167])
me_player_leg_r.materials.append(mat_xavier_body)
me_player_leg_r.update()
me_player_leg_l = bpy.data.meshes.new('Player_Leg_L')
me_player_leg_l.from_pydata([(0.5, 2.186e-08, -0.5), (0.5, 2.003e-08, -0.4283), (0.0, 2.186e-08, -0.5), (0.0, 2.003e-08, -0.4283)], [], [(2, 0, 1, 3)])
_uv = me_player_leg_l.uv_layers.new(name='UVMap')
_uv.uv.foreach_set('vector', [0.5, 0.0, 1.0, 0.0, 1.0, 0.04167, 0.5, 0.04167])
me_player_leg_l.materials.append(mat_xavier_body)
me_player_leg_l.update()
me_player_head_atback = bpy.data.meshes.new('Player_Head_AtBack')
me_player_head_atback.from_pydata([(-0.5, 2.186e-08, -0.5), (0.5, 2.186e-08, -0.5), (-0.5, -2.186e-08, 0.5), (0.5, -2.186e-08, 0.5)], [], [(0, 1, 3, 2)])
_uv = me_player_head_atback.uv_layers.new(name='UVMap')
_uv.uv.foreach_set('vector', [0.0, 0.0, 1.0, 0.0, 1.0, 1.0, 0.0, 1.0])
me_player_head_atback.materials.append(mat_xavier_head)
me_player_head_atback.update()
me_blueryan_arm = bpy.data.meshes.new('blueRyan-arm')
me_blueryan_arm.from_pydata([(-0.5, 2.186e-08, -0.5), (0.5, 2.186e-08, -0.5), (-0.5, -2.186e-08, 0.5), (0.5, -2.186e-08, 0.5)], [], [(0, 1, 3, 2)])
_uv = me_blueryan_arm.uv_layers.new(name='UVMap')
_uv.uv.foreach_set('vector', [0.0, 0.0, 1.0, 0.0, 1.0, 1.0, 0.0, 1.0])
me_blueryan_arm.materials.append(mat_blueryan_arm)
me_blueryan_arm.update()
me_blueryan_body = bpy.data.meshes.new('blueRyan-body')
me_blueryan_body.from_pydata([(-0.5, 2.186e-08, -0.5), (0.5, 2.186e-08, -0.5), (-0.5, -2.186e-08, 0.5), (0.5, -2.186e-08, 0.5)], [], [(0, 1, 3, 2)])
_uv = me_blueryan_body.uv_layers.new(name='UVMap')
_uv.uv.foreach_set('vector', [0.0, 0.0, 1.0, 0.0, 1.0, 1.0, 0.0, 1.0])
me_blueryan_body.materials.append(mat_blueryan_body)
me_blueryan_body.update()
me_blueryan_head_001 = bpy.data.meshes.new('blueRyan-head.001')
me_blueryan_head_001.from_pydata([(-0.5, 2.186e-08, -0.5), (0.5, 2.186e-08, -0.5), (-0.5, -2.186e-08, 0.5), (0.5, -2.186e-08, 0.5)], [], [(0, 1, 3, 2)])
_uv = me_blueryan_head_001.uv_layers.new(name='UVMap')
_uv.uv.foreach_set('vector', [0.0, 0.0, 1.0, 0.0, 1.0, 1.0, 0.0, 1.0])
me_blueryan_head_001.materials.append(mat_blueryan_head)
me_blueryan_head_001.update()
me_cameron_arm = bpy.data.meshes.new('Cameron-arm')
me_cameron_arm.from_pydata([(-0.5, 2.186e-08, -0.5), (0.5, 2.186e-08, -0.5), (-0.5, -2.186e-08, 0.5), (0.5, -2.186e-08, 0.5)], [], [(0, 1, 3, 2)])
_uv = me_cameron_arm.uv_layers.new(name='UVMap')
_uv.uv.foreach_set('vector', [0.0, 0.0, 1.0, 0.0, 1.0, 1.0, 0.0, 1.0])
me_cameron_arm.materials.append(mat_cameron_arm)
me_cameron_arm.update()
me_cameron_torso = bpy.data.meshes.new('Cameron-torso')
me_cameron_torso.from_pydata([(-0.5, 2.186e-08, -0.5), (0.5, 2.186e-08, -0.5), (-0.5, -2.186e-08, 0.5), (0.5, -2.186e-08, 0.5)], [], [(0, 1, 3, 2)])
_uv = me_cameron_torso.uv_layers.new(name='UVMap')
_uv.uv.foreach_set('vector', [0.0, 0.0, 1.0, 0.0, 1.0, 1.0, 0.0, 1.0])
me_cameron_torso.materials.append(mat_cameron_body)
me_cameron_torso.update()
me_cameron_head = bpy.data.meshes.new('Cameron-head')
me_cameron_head.from_pydata([(-0.5, 2.186e-08, -0.5), (0.5, 2.186e-08, -0.5), (-0.5, -2.186e-08, 0.5), (0.5, -2.186e-08, 0.5)], [], [(0, 1, 3, 2)])
_uv = me_cameron_head.uv_layers.new(name='UVMap')
_uv.uv.foreach_set('vector', [0.0, 0.0, 1.0, 0.0, 1.0, 1.0, 0.0, 1.0])
me_cameron_head.materials.append(mat_cameron_head)
me_cameron_head.update()
me_cameron_leg_left = bpy.data.meshes.new('Cameron-leg-left')
me_cameron_leg_left.from_pydata([(-0.5, 2.186e-08, -0.5), (0.5, 2.186e-08, -0.5), (-0.5, -2.186e-08, 0.5), (0.5, -2.186e-08, 0.5)], [], [(0, 1, 3, 2)])
_uv = me_cameron_leg_left.uv_layers.new(name='UVMap')
_uv.uv.foreach_set('vector', [0.0, 0.0, 1.0, 0.0, 1.0, 1.0, 0.0, 1.0])
me_cameron_leg_left.materials.append(mat_cameron_leg_left)
me_cameron_leg_left.update()
me_cameron_leg_right = bpy.data.meshes.new('Cameron-leg-right')
me_cameron_leg_right.from_pydata([(-0.5, 2.186e-08, -0.5), (0.5, 2.186e-08, -0.5), (-0.5, -2.186e-08, 0.5), (0.5, -2.186e-08, 0.5)], [], [(0, 1, 3, 2)])
_uv = me_cameron_leg_right.uv_layers.new(name='UVMap')
_uv.uv.foreach_set('vector', [0.0, 0.0, 1.0, 0.0, 1.0, 1.0, 0.0, 1.0])
me_cameron_leg_right.materials.append(mat_cameron_leg_right)
me_cameron_leg_right.update()
me_edgar_arm = bpy.data.meshes.new('edgar-arm')
me_edgar_arm.from_pydata([(-0.5, 2.186e-08, -0.5), (0.5, 2.186e-08, -0.5), (-0.5, -2.186e-08, 0.5), (0.5, -2.186e-08, 0.5)], [], [(0, 1, 3, 2)])
_uv = me_edgar_arm.uv_layers.new(name='UVMap')
_uv.uv.foreach_set('vector', [0.0, 0.0, 1.0, 0.0, 1.0, 1.0, 0.0, 1.0])
me_edgar_arm.materials.append(mat_edgar_arm)
me_edgar_arm.update()
me_edgar_body = bpy.data.meshes.new('edgar-body')
me_edgar_body.from_pydata([(-0.5, 2.186e-08, -0.5), (0.5, 2.186e-08, -0.5), (-0.5, -2.186e-08, 0.5), (0.5, -2.186e-08, 0.5)], [], [(0, 1, 3, 2)])
_uv = me_edgar_body.uv_layers.new(name='UVMap')
_uv.uv.foreach_set('vector', [0.0, 0.0, 1.0, 0.0, 1.0, 1.0, 0.0, 1.0])
me_edgar_body.materials.append(mat_edgar_body)
me_edgar_body.update()
me_edgar_head_001 = bpy.data.meshes.new('edgar-head.001')
me_edgar_head_001.from_pydata([(-0.5, 2.186e-08, -0.5), (0.5, 2.186e-08, -0.5), (-0.5, -2.186e-08, 0.5), (0.5, -2.186e-08, 0.5)], [], [(0, 1, 3, 2)])
_uv = me_edgar_head_001.uv_layers.new(name='UVMap')
_uv.uv.foreach_set('vector', [0.0, 0.0, 1.0, 0.0, 1.0, 1.0, 0.0, 1.0])
me_edgar_head_001.materials.append(mat_edgar_head)
me_edgar_head_001.update()
me_jonathan_arm = bpy.data.meshes.new('Jonathan-arm')
me_jonathan_arm.from_pydata([(-0.5, 2.186e-08, -0.5), (0.5, 2.186e-08, -0.5), (-0.5, -2.186e-08, 0.5), (0.5, -2.186e-08, 0.5)], [], [(0, 1, 3, 2)])
_uv = me_jonathan_arm.uv_layers.new(name='UVMap')
_uv.uv.foreach_set('vector', [0.0, 0.0, 1.0, 0.0, 1.0, 1.0, 0.0, 1.0])
me_jonathan_arm.materials.append(mat_jonathan_arm)
me_jonathan_arm.update()
me_jonathan_body = bpy.data.meshes.new('Jonathan-body')
me_jonathan_body.from_pydata([(-0.5, 2.186e-08, -0.5), (0.5, 2.186e-08, -0.5), (-0.5, -2.186e-08, 0.5), (0.5, -2.186e-08, 0.5)], [], [(0, 1, 3, 2)])
_uv = me_jonathan_body.uv_layers.new(name='UVMap')
_uv.uv.foreach_set('vector', [0.0, 0.0, 1.0, 0.0, 1.0, 1.0, 0.0, 1.0])
me_jonathan_body.materials.append(mat_jonathan_body)
me_jonathan_body.update()
me_jonathan_head_001 = bpy.data.meshes.new('Jonathan-head.001')
me_jonathan_head_001.from_pydata([(-0.5, 2.186e-08, -0.5), (0.5, 2.186e-08, -0.5), (-0.5, -2.186e-08, 0.5), (0.5, -2.186e-08, 0.5)], [], [(0, 1, 3, 2)])
_uv = me_jonathan_head_001.uv_layers.new(name='UVMap')
_uv.uv.foreach_set('vector', [0.0, 0.0, 1.0, 0.0, 1.0, 1.0, 0.0, 1.0])
me_jonathan_head_001.materials.append(mat_jonathan_head)
me_jonathan_head_001.update()
me_luke_arm = bpy.data.meshes.new('Luke-arm')
me_luke_arm.from_pydata([(-0.5, 2.186e-08, -0.5), (0.5, 2.186e-08, -0.5), (-0.5, -2.186e-08, 0.5), (0.5, -2.186e-08, 0.5)], [], [(0, 1, 3, 2)])
_uv = me_luke_arm.uv_layers.new(name='UVMap')
_uv.uv.foreach_set('vector', [0.0, 0.0, 1.0, 0.0, 1.0, 1.0, 0.0, 1.0])
me_luke_arm.materials.append(mat_luke_arm)
me_luke_arm.update()
me_luke_torso = bpy.data.meshes.new('Luke-torso')
me_luke_torso.from_pydata([(-0.5, 2.186e-08, -0.5), (0.5, 2.186e-08, -0.5), (-0.5, -2.186e-08, 0.5), (0.5, -2.186e-08, 0.5)], [], [(0, 1, 3, 2)])
_uv = me_luke_torso.uv_layers.new(name='UVMap')
_uv.uv.foreach_set('vector', [0.0, 0.0, 1.0, 0.0, 1.0, 1.0, 0.0, 1.0])
me_luke_torso.materials.append(mat_luke_body)
me_luke_torso.update()
me_luke_head = bpy.data.meshes.new('Luke-head')
me_luke_head.from_pydata([(-0.5, 2.186e-08, -0.5), (0.5, 2.186e-08, -0.5), (-0.5, -2.186e-08, 0.5), (0.5, -2.186e-08, 0.5)], [], [(0, 1, 3, 2)])
_uv = me_luke_head.uv_layers.new(name='UVMap')
_uv.uv.foreach_set('vector', [0.0, 0.0, 1.0, 0.0, 1.0, 1.0, 0.0, 1.0])
me_luke_head.materials.append(mat_luke_head)
me_luke_head.update()
me_luke_leg_left = bpy.data.meshes.new('Luke-leg-left')
me_luke_leg_left.from_pydata([(-0.5, 2.186e-08, -0.5), (0.5, 2.186e-08, -0.5), (-0.5, -2.186e-08, 0.5), (0.5, -2.186e-08, 0.5)], [], [(0, 1, 3, 2)])
_uv = me_luke_leg_left.uv_layers.new(name='UVMap')
_uv.uv.foreach_set('vector', [0.0, 0.0, 1.0, 0.0, 1.0, 1.0, 0.0, 1.0])
me_luke_leg_left.materials.append(mat_luke_body)
me_luke_leg_left.update()
me_luke_leg_right = bpy.data.meshes.new('Luke-leg-right')
me_luke_leg_right.from_pydata([(-0.5, 2.186e-08, -0.5), (0.5, 2.186e-08, -0.5), (-0.5, -2.186e-08, 0.5), (0.5, -2.186e-08, 0.5)], [], [(0, 1, 3, 2)])
_uv = me_luke_leg_right.uv_layers.new(name='UVMap')
_uv.uv.foreach_set('vector', [0.0, 0.0, 1.0, 0.0, 1.0, 1.0, 0.0, 1.0])
me_luke_leg_right.materials.append(mat_luke_body)
me_luke_leg_right.update()
me_redryan_arm_001 = bpy.data.meshes.new('RedRyan-arm.001')
me_redryan_arm_001.from_pydata([(-0.5, 2.186e-08, -0.5), (0.5, 2.186e-08, -0.5), (-0.5, -2.186e-08, 0.5), (0.5, -2.186e-08, 0.5)], [], [(0, 1, 3, 2)])
_uv = me_redryan_arm_001.uv_layers.new(name='UVMap')
_uv.uv.foreach_set('vector', [0.0, 0.0, 1.0, 0.0, 1.0, 1.0, 0.0, 1.0])
me_redryan_arm_001.materials.append(mat_redryan_arm)
me_redryan_arm_001.update()
me_redryan_body_001 = bpy.data.meshes.new('RedRyan-body.001')
me_redryan_body_001.from_pydata([(-0.5, 2.186e-08, -0.5), (0.5, 2.186e-08, -0.5), (-0.5, -2.186e-08, 0.5), (0.5, -2.186e-08, 0.5)], [], [(0, 1, 3, 2)])
_uv = me_redryan_body_001.uv_layers.new(name='UVMap')
_uv.uv.foreach_set('vector', [0.0, 0.0, 1.0, 0.0, 1.0, 1.0, 0.0, 1.0])
me_redryan_body_001.materials.append(mat_redryan_body)
me_redryan_body_001.update()
me_redryan_head_001 = bpy.data.meshes.new('RedRyan-head.001')
me_redryan_head_001.from_pydata([(-0.5, 2.186e-08, -0.5), (0.5, 2.186e-08, -0.5), (-0.5, -2.186e-08, 0.5), (0.5, -2.186e-08, 0.5)], [], [(0, 1, 3, 2)])
_uv = me_redryan_head_001.uv_layers.new(name='UVMap')
_uv.uv.foreach_set('vector', [0.0, 0.0, 1.0, 0.0, 1.0, 1.0, 0.0, 1.0])
me_redryan_head_001.materials.append(mat_redryan_head)
me_redryan_head_001.update()
me_xavier_arm_001 = bpy.data.meshes.new('Xavier-arm.001')
me_xavier_arm_001.from_pydata([(-0.5, 2.186e-08, -0.5), (0.5, 2.186e-08, -0.5), (-0.5, -2.186e-08, 0.5), (0.5, -2.186e-08, 0.5)], [], [(0, 1, 3, 2)])
_uv = me_xavier_arm_001.uv_layers.new(name='UVMap')
_uv.uv.foreach_set('vector', [0.0, 0.0, 1.0, 0.0, 1.0, 1.0, 0.0, 1.0])
me_xavier_arm_001.materials.append(mat_xavier_arm)
me_xavier_arm_001.update()
me_xavier_body_001 = bpy.data.meshes.new('Xavier-body.001')
me_xavier_body_001.from_pydata([(-0.5, 2.186e-08, -0.5), (0.5, 2.186e-08, -0.5), (-0.5, -2.186e-08, 0.5), (0.5, -2.186e-08, 0.5)], [], [(0, 1, 3, 2)])
_uv = me_xavier_body_001.uv_layers.new(name='UVMap')
_uv.uv.foreach_set('vector', [0.0, 0.0, 1.0, 0.0, 1.0, 1.0, 0.0, 1.0])
me_xavier_body_001.materials.append(mat_xavier_body)
me_xavier_body_001.update()
me_xavier_head_002 = bpy.data.meshes.new('Xavier-head.002')
me_xavier_head_002.from_pydata([(-0.5, 2.186e-08, -0.5), (0.5, 2.186e-08, -0.5), (-0.5, -2.186e-08, 0.5), (0.5, -2.186e-08, 0.5)], [], [(0, 1, 3, 2)])
_uv = me_xavier_head_002.uv_layers.new(name='UVMap')
_uv.uv.foreach_set('vector', [0.0, 0.0, 1.0, 0.0, 1.0, 1.0, 0.0, 1.0])
me_xavier_head_002.materials.append(mat_xavier_head)
me_xavier_head_002.update()
me_arm_l = bpy.data.meshes.new('arm_L')
me_arm_l.from_pydata([(0.125, -3.808e-08, -0.3334), (-0.125, 8.113e-08, -0.3334), (0.125, -5.917e-08, 1.564e-07), (-0.125, 6.004e-08, -1.564e-07)], [], [(1, 0, 2, 3)])
_uv = me_arm_l.uv_layers.new(name='UVMap')
_uv.uv.foreach_set('vector', [0.2917, 0.08333, 0.4167, 0.08333, 0.4167, 0.25, 0.2917, 0.25])
me_arm_l.materials.append(mat_arm)
me_arm_l.update()
me_arm_r = bpy.data.meshes.new('arm_R')
me_arm_r.from_pydata([(0.125, 2.152e-08, -0.3334), (-0.125, 2.152e-08, -0.3334), (0.125, 4.341e-10, -9.836e-17), (-0.125, 4.341e-10, 1.153e-16)], [], [(1, 0, 2, 3)])
_uv = me_arm_r.uv_layers.new(name='UVMap')
_uv.uv.foreach_set('vector', [0.2917, 0.08333, 0.4167, 0.08333, 0.4167, 0.25, 0.2917, 0.25])
me_arm_r.materials.append(mat_arm)
me_arm_r.update()
me_face = bpy.data.meshes.new('face')
me_face.from_pydata([(-0.4583, -4.421e-08, 1.0), (0.4583, -4.421e-08, 1.0), (-0.4583, -4.96e-10, -1.994e-22), (0.4583, -4.96e-10, 1.888e-22)], [], [(2, 3, 1, 0)])
_uv = me_face.uv_layers.new(name='UVMap')
_uv.uv.foreach_set('vector', [0.2917, 0.3333, 0.75, 0.3333, 0.75, 0.8333, 0.2917, 0.8333])
me_face.materials.append(mat_face)
me_face.update()
me_leg_l = bpy.data.meshes.new('leg_L')
me_leg_l.from_pydata([(-0.08333, -6.688e-09, -0.15), (0.08333, -6.688e-09, -0.15), (-0.08333, -1.491e-10, 3.725e-09), (0.08333, -1.491e-10, 3.725e-09)], [], [(0, 1, 3, 2)])
_uv = me_leg_l.uv_layers.new(name='UVMap')
_uv.uv.foreach_set('vector', [0.5833, 0.0, 0.6667, 0.0, 0.6667, 0.05, 0.5833, 0.05])
me_leg_l.materials.append(mat_torso)
me_leg_l.update()
me_leg_r = bpy.data.meshes.new('leg_R')
me_leg_r.from_pydata([(-0.08333, -6.572e-09, -0.15), (0.08333, -6.572e-09, -0.15), (-0.08333, -3.265e-11, 3.725e-09), (0.08333, -3.265e-11, 3.725e-09)], [], [(0, 1, 3, 2)])
_uv = me_leg_r.uv_layers.new(name='UVMap')
_uv.uv.foreach_set('vector', [0.5833, 0.0, 0.6667, 0.0, 0.6667, 0.05, 0.5833, 0.05])
me_leg_r.materials.append(mat_torso)
me_leg_r.update()
me_torso = bpy.data.meshes.new('torso')
me_torso.from_pydata([(-0.375, 0.0, 0.0), (0.375, 0.0, 0.0), (-0.375, 2.55e-08, -0.5833), (0.375, 2.55e-08, -0.5833)], [], [(2, 3, 1, 0)])
_uv = me_torso.uv_layers.new(name='UVMap')
_uv.uv.foreach_set('vector', [0.3333, 0.04167, 0.7083, 0.04167, 0.7083, 0.3333, 0.3333, 0.3333])
me_torso.materials.append(mat_torso)
me_torso.update()
arm_armature = bpy.data.armatures.new('Armature')  # bones are not reproduced

# ---- objects
ob_camera = bpy.data.objects.new('Camera', cam_camera)
ob_player_arm_r = bpy.data.objects.new('Player_Arm_R', me_player_arm_r)
ob_player_body = bpy.data.objects.new('Player_Body', me_player_body)
ob_player_head_infront = bpy.data.objects.new('Player_Head_InFront', me_player_head_infront)
ob_player_arm_l = bpy.data.objects.new('Player_Arm_L', me_player_arm_l)
ob_player_leg_r = bpy.data.objects.new('Player_Leg_R', me_player_leg_r)
ob_player_leg_l = bpy.data.objects.new('Player_Leg_L', me_player_leg_l)
ob_player_head_atback = bpy.data.objects.new('Player_Head_AtBack', me_player_head_atback)
ob_blueryan_arm = bpy.data.objects.new('blueRyan-arm', me_blueryan_arm)
ob_blueryan_body = bpy.data.objects.new('blueRyan-body', me_blueryan_body)
ob_blueryan_head = bpy.data.objects.new('blueRyan-head', me_blueryan_head_001)
ob_cameron_arm = bpy.data.objects.new('Cameron-arm', me_cameron_arm)
ob_cameron_body = bpy.data.objects.new('Cameron-body', me_cameron_torso)
ob_cameron_head = bpy.data.objects.new('Cameron-head', me_cameron_head)
ob_cameron_leg_left = bpy.data.objects.new('Cameron-leg-left', me_cameron_leg_left)
ob_cameron_leg_right = bpy.data.objects.new('Cameron-leg-right', me_cameron_leg_right)
ob_edgar_arm = bpy.data.objects.new('edgar-arm', me_edgar_arm)
ob_edgar_body = bpy.data.objects.new('edgar-body', me_edgar_body)
ob_edgar_head = bpy.data.objects.new('edgar-head', me_edgar_head_001)
ob_jonathan_arm = bpy.data.objects.new('Jonathan-arm', me_jonathan_arm)
ob_jonathan_body = bpy.data.objects.new('Jonathan-body', me_jonathan_body)
ob_jonathan_head = bpy.data.objects.new('Jonathan-head', me_jonathan_head_001)
ob_luke_arm = bpy.data.objects.new('Luke-arm', me_luke_arm)
ob_luke_body = bpy.data.objects.new('Luke-body', me_luke_torso)
ob_luke_head = bpy.data.objects.new('Luke-head', me_luke_head)
ob_luke_leg_left = bpy.data.objects.new('Luke-leg-left', me_luke_leg_left)
ob_luke_leg_right = bpy.data.objects.new('Luke-leg-right', me_luke_leg_right)
ob_redryan_arm = bpy.data.objects.new('RedRyan-arm', me_redryan_arm_001)
ob_redryan_body = bpy.data.objects.new('RedRyan-body', me_redryan_body_001)
ob_redryan_head = bpy.data.objects.new('RedRyan-head', me_redryan_head_001)
ob_xavier_arm = bpy.data.objects.new('Xavier-arm', me_xavier_arm_001)
ob_xavier_body = bpy.data.objects.new('Xavier-body', me_xavier_body_001)
ob_xavier_head = bpy.data.objects.new('Xavier-head', me_xavier_head_002)
ob_arm_l = bpy.data.objects.new('arm_L', me_arm_l)
ob_arm_r = bpy.data.objects.new('arm_R', me_arm_r)
ob_face = bpy.data.objects.new('face', me_face)
ob_headtracker = bpy.data.objects.new('headTracker', None)
ob_leg_l = bpy.data.objects.new('leg_L', me_leg_l)
ob_leg_ltracker = bpy.data.objects.new('leg_LTracker', None)
ob_leg_r = bpy.data.objects.new('leg_R', me_leg_r)
ob_leg_rtracker = bpy.data.objects.new('leg_RTracker', None)
ob_playervisualrig = bpy.data.objects.new('PlayerVisualRig', arm_armature)
ob_torso = bpy.data.objects.new('torso', me_torso)

# ---- transforms, parenting, visibility, modifiers, constraints
ob_camera.location = (-0.348, -2.399, 0.5649)
ob_camera.rotation_euler = (1.493, 6.194e-07, -0.1441)
ob_camera.hide_viewport = True
ob_player_arm_r.location = (0.0, -0.01, 0.0)
ob_player_body.location = (0.0, 0.0, 0.0)
ob_player_head_infront.location = (0.0, -0.02, 0.0)
ob_player_arm_l.location = (0.3333, 0.01, 0.0)
ob_player_leg_r.location = (0.0, 0.02, 0.0)
ob_player_leg_l.location = (0.0, 0.02, 0.0)
ob_player_head_atback.location = (0.0, 0.03, 0.0)
ob_blueryan_arm.location = (0.0, -0.02, 0.0)
ob_blueryan_body.location = (0.0, 0.0, 0.0)
ob_blueryan_head.location = (0.0, -0.01, 0.0)
ob_cameron_arm.location = (0.0, -0.02, 0.0)
ob_cameron_body.location = (0.0, 0.0, 0.0)
ob_cameron_head.location = (0.0, -0.01, 0.0)
ob_cameron_leg_left.location = (0.0, 0.01, 0.0)
ob_cameron_leg_right.location = (0.0, 0.01, 0.0)
ob_edgar_arm.location = (0.0, -0.02, 0.0)
ob_edgar_body.location = (0.0, 0.0, 0.0)
ob_edgar_head.location = (0.0, -0.01, 0.0)
ob_jonathan_arm.location = (0.0, -0.02, 0.0)
ob_jonathan_body.location = (0.0, 0.0, 0.0)
ob_jonathan_head.location = (0.0, -0.01, 0.0)
ob_luke_arm.location = (0.0, -0.02, 0.0)
ob_luke_body.location = (0.0, 0.0, 0.0)
ob_luke_head.location = (0.0, -0.01, 0.0)
ob_luke_leg_left.location = (0.0, 0.01, 0.0)
ob_luke_leg_right.location = (0.0, 0.01, 0.0)
ob_redryan_arm.location = (0.0, -0.02, 0.0)
ob_redryan_body.location = (0.0, 0.0, 0.0)
ob_redryan_head.location = (0.0, -0.01, 0.0)
ob_xavier_arm.location = (0.0, -0.02, 0.0)
ob_xavier_body.location = (0.0, 0.0, 0.0)
ob_xavier_head.location = (0.0, 0.01, 0.0)
ob_arm_l.location = (0.3333, 0.016, 0.5)
ob_arm_r.location = (-0.3333, -0.016, 0.5)
ob_face.location = (-2.265e-09, -0.016, 0.6167)
ob_headtracker.location = (1.323e-23, -0.016, 0.6167)
ob_headtracker.empty_display_type = 'CIRCLE'
ob_headtracker.empty_display_size = 0.1
ob_leg_l.location = (-0.2083, 0.016, 0.15)
ob_leg_ltracker.location = (0.2083, 0.016, 0.15)
ob_leg_ltracker.empty_display_type = 'CIRCLE'
ob_leg_ltracker.empty_display_size = 0.1
ob_leg_r.location = (0.2083, 0.016, 0.15)
ob_leg_rtracker.location = (-0.2083, 0.016, 0.15)
ob_leg_rtracker.empty_display_type = 'CIRCLE'
ob_leg_rtracker.empty_display_size = 0.1
ob_playervisualrig.location = (0.0, 0.0, 0.0)
ob_playervisualrig.show_in_front = True
ob_torso.location = (0.0, -2.914e-08, 0.6667)

# ---- collection membership
scene.collection.objects.link(ob_camera)
scene.collection.objects.link(ob_player_arm_r)
scene.collection.objects.link(ob_player_body)
scene.collection.objects.link(ob_player_head_infront)
scene.collection.objects.link(ob_player_arm_l)
scene.collection.objects.link(ob_player_leg_r)
scene.collection.objects.link(ob_player_leg_l)
scene.collection.objects.link(ob_player_head_atback)
col_new_stuff.objects.link(ob_blueryan_arm)
col_new_stuff.objects.link(ob_blueryan_body)
col_new_stuff.objects.link(ob_blueryan_head)
col_new_stuff.objects.link(ob_cameron_arm)
col_new_stuff.objects.link(ob_cameron_body)
col_new_stuff.objects.link(ob_cameron_head)
col_new_stuff.objects.link(ob_cameron_leg_left)
col_new_stuff.objects.link(ob_cameron_leg_right)
col_new_stuff.objects.link(ob_edgar_arm)
col_new_stuff.objects.link(ob_edgar_body)
col_new_stuff.objects.link(ob_edgar_head)
col_new_stuff.objects.link(ob_jonathan_arm)
col_new_stuff.objects.link(ob_jonathan_body)
col_new_stuff.objects.link(ob_jonathan_head)
col_new_stuff.objects.link(ob_luke_arm)
col_new_stuff.objects.link(ob_luke_body)
col_new_stuff.objects.link(ob_luke_head)
col_new_stuff.objects.link(ob_luke_leg_left)
col_new_stuff.objects.link(ob_luke_leg_right)
col_new_stuff.objects.link(ob_redryan_arm)
col_new_stuff.objects.link(ob_redryan_body)
col_new_stuff.objects.link(ob_redryan_head)
col_new_stuff.objects.link(ob_xavier_arm)
col_new_stuff.objects.link(ob_xavier_body)
col_new_stuff.objects.link(ob_xavier_head)
col_old.objects.link(ob_arm_l)
col_old.objects.link(ob_arm_r)
col_old.objects.link(ob_face)
col_old.objects.link(ob_headtracker)
col_old.objects.link(ob_leg_l)
col_old.objects.link(ob_leg_ltracker)
col_old.objects.link(ob_leg_r)
col_old.objects.link(ob_leg_rtracker)
col_old.objects.link(ob_playervisualrig)
col_old.objects.link(ob_torso)
def _layer_coll(name, lc=None):
    lc = lc or bpy.context.view_layer.layer_collection
    for c in lc.children:
        if c.name == name: return c
        r = _layer_coll(name, c)
        if r: return r
_layer_coll('old').exclude = True

# ---- scene / render settings (as saved in the file)
scene.camera = ob_camera
scene.frame_start = 1; scene.frame_end = 24; scene.frame_set(1)
scene.render.engine = 'CYCLES'
scene.render.image_settings.file_format = 'FFMPEG'
scene.render.image_settings.color_mode = 'RGB'
scene.render.image_settings.compression = 50
scene.render.dither_intensity = 2.0
scene.render.filter_size = 0.0
scene.render.use_sequencer = False
scene.render.simplify_subdivision = 3
scene.render.simplify_child_particles = 0.1
scene.render.simplify_subdivision_render = 0
scene.render.simplify_child_particles_render = 0.0
scene.render.simplify_volumes = 0.1
scene.render.use_persistent_data = True
scene.render.compositor_device = 'GPU'
scene.cycles.preview_pause = True
scene.cycles.samples = 512
scene.cycles.auto_scrambling_distance = True
scene.cycles.max_bounces = 8
scene.cycles.diffuse_bounces = 0
scene.cycles.transmission_bounces = 4
scene.cycles.volume_bounces = 8
scene.cycles.pixel_filter_type = 'BOX'
scene.cycles.filter_width = 1.0
scene.cycles.use_animated_seed = True
scene.cycles.texture_limit = '1024'
scene.cycles.use_fast_gi = True
scene.eevee.taa_samples = 0
scene.eevee.taa_render_samples = 1024
scene.eevee.use_shadow_jitter_viewport = True
scene.eevee.clamp_volume_indirect = 10.0
scene.eevee.volumetric_start = 0.01
scene.eevee.volumetric_end = 500.0
scene.eevee.use_gtao = True
scene.eevee.gtao_quality = 1.0
scene.eevee.fast_gi_quality = 1.0
scene.eevee.fast_gi_step_count = 32
scene.eevee.fast_gi_ray_count = 6
scene.eevee.fast_gi_resolution = '1'
scene.eevee.shadow_ray_count = 2
scene.eevee.shadow_step_count = 8
scene.eevee.ray_tracing_options.resolution_scale = '1'
scene.eevee.ray_tracing_options.screen_trace_thickness = 0.15
scene.eevee.ray_tracing_options.trace_max_roughness = 0.25
scene.eevee.ray_tracing_options.screen_trace_quality = 1.0
scene.eevee.use_raytracing = True
scene.view_settings.look = 'High Contrast'
scene.view_settings.view_transform = 'Standard'
bpy.context.view_layer.update()

# ---- added for rendering (the .blend has no usable light): sun
light_auto_sun = bpy.data.lights.new('AutoSun', 'SUN')
light_auto_sun.energy = 3.0
light_auto_sun.angle = 0.0523599
ob_auto_sun = bpy.data.objects.new('AutoSun', light_auto_sun)
scene.collection.objects.link(ob_auto_sun)
ob_auto_sun.rotation_euler = (0.872665, 0.174533, 0.523599)
bpy.context.view_layer.update()
